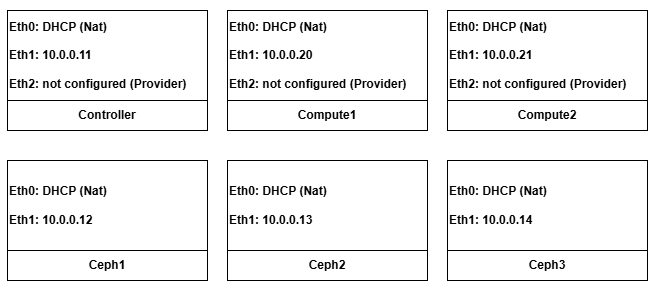

The diagram above was exported from draw.io. Its source (the exported page's mxGraphModel, read from the mxfile embedded in the PNG):
<mxGraphModel dx="1112" dy="435" grid="1" gridSize="10" guides="1" tooltips="1" connect="1" arrows="1" fold="1" page="1" pageScale="1" pageWidth="827" pageHeight="1169" math="0" shadow="0">
  <root>
    <mxCell id="0" />
    <mxCell id="1" parent="0" />
    <mxCell id="Ah7O_Ke53Fv54e-sZDRQ-5" value="" style="rounded=0;whiteSpace=wrap;html=1;" parent="1" vertex="1">
      <mxGeometry x="69" y="60" width="200" height="120" as="geometry" />
    </mxCell>
    <mxCell id="Ah7O_Ke53Fv54e-sZDRQ-6" value="&lt;b&gt;Controller&lt;/b&gt;" style="rounded=0;whiteSpace=wrap;html=1;" parent="1" vertex="1">
      <mxGeometry x="69" y="150" width="200" height="30" as="geometry" />
    </mxCell>
    <mxCell id="Xms39aQ29eUkrNfEvt9i-1" value="&lt;div&gt;&lt;b&gt;Eth0: DHCP (Nat)&lt;/b&gt;&lt;/div&gt;&lt;div&gt;&lt;b&gt;&lt;br&gt;&lt;/b&gt;&lt;/div&gt;&lt;b&gt;Eth1: 10.0.0.11&lt;/b&gt;&lt;div&gt;&lt;b&gt;&lt;br&gt;&lt;/b&gt;&lt;div&gt;&lt;b&gt;Eth2: not configured (Provider)&lt;/b&gt;&lt;/div&gt;&lt;/div&gt;" style="text;html=1;align=left;verticalAlign=middle;whiteSpace=wrap;rounded=0;" parent="1" vertex="1">
      <mxGeometry x="69" y="90" width="250" height="30" as="geometry" />
    </mxCell>
    <mxCell id="Xms39aQ29eUkrNfEvt9i-3" value="" style="rounded=0;whiteSpace=wrap;html=1;" parent="1" vertex="1">
      <mxGeometry x="289" y="60" width="200" height="120" as="geometry" />
    </mxCell>
    <mxCell id="Xms39aQ29eUkrNfEvt9i-4" value="&lt;b&gt;Compute1&lt;/b&gt;" style="rounded=0;whiteSpace=wrap;html=1;" parent="1" vertex="1">
      <mxGeometry x="289" y="150" width="200" height="30" as="geometry" />
    </mxCell>
    <mxCell id="Xms39aQ29eUkrNfEvt9i-5" value="&lt;div&gt;&lt;b&gt;Eth0: DHCP (Nat)&lt;/b&gt;&lt;/div&gt;&lt;div&gt;&lt;b&gt;&lt;br&gt;&lt;/b&gt;&lt;/div&gt;&lt;b&gt;Eth1: 10.0.0.20&lt;/b&gt;&lt;div&gt;&lt;b&gt;&lt;br&gt;&lt;/b&gt;&lt;div&gt;&lt;b&gt;Eth2: not configured (Provider)&lt;/b&gt;&lt;/div&gt;&lt;/div&gt;" style="text;html=1;align=left;verticalAlign=middle;whiteSpace=wrap;rounded=0;" parent="1" vertex="1">
      <mxGeometry x="289" y="90" width="250" height="30" as="geometry" />
    </mxCell>
    <mxCell id="Xms39aQ29eUkrNfEvt9i-8" value="" style="rounded=0;whiteSpace=wrap;html=1;" parent="1" vertex="1">
      <mxGeometry x="509" y="60" width="200" height="120" as="geometry" />
    </mxCell>
    <mxCell id="Xms39aQ29eUkrNfEvt9i-9" value="&lt;b&gt;Compute2&lt;/b&gt;" style="rounded=0;whiteSpace=wrap;html=1;" parent="1" vertex="1">
      <mxGeometry x="509" y="150" width="200" height="30" as="geometry" />
    </mxCell>
    <mxCell id="Xms39aQ29eUkrNfEvt9i-10" value="&lt;div&gt;&lt;b&gt;Eth0: DHCP (Nat)&lt;/b&gt;&lt;/div&gt;&lt;div&gt;&lt;b&gt;&lt;br&gt;&lt;/b&gt;&lt;/div&gt;&lt;b&gt;Eth1: 10.0.0.21&lt;/b&gt;&lt;div&gt;&lt;b&gt;&lt;br&gt;&lt;/b&gt;&lt;div&gt;&lt;b&gt;Eth2: not configured (Provider)&lt;/b&gt;&lt;/div&gt;&lt;/div&gt;" style="text;html=1;align=left;verticalAlign=middle;whiteSpace=wrap;rounded=0;" parent="1" vertex="1">
      <mxGeometry x="509" y="90" width="250" height="30" as="geometry" />
    </mxCell>
    <mxCell id="Xms39aQ29eUkrNfEvt9i-11" value="" style="rounded=0;whiteSpace=wrap;html=1;" parent="1" vertex="1">
      <mxGeometry x="69" y="210" width="200" height="120" as="geometry" />
    </mxCell>
    <mxCell id="Xms39aQ29eUkrNfEvt9i-12" value="&lt;b&gt;Ceph1&lt;/b&gt;" style="rounded=0;whiteSpace=wrap;html=1;" parent="1" vertex="1">
      <mxGeometry x="69" y="300" width="200" height="30" as="geometry" />
    </mxCell>
    <mxCell id="Xms39aQ29eUkrNfEvt9i-13" value="&lt;div&gt;&lt;b&gt;Eth0: DHCP (Nat)&lt;/b&gt;&lt;/div&gt;&lt;div&gt;&lt;b&gt;&lt;br&gt;&lt;/b&gt;&lt;/div&gt;&lt;b&gt;Eth1: 10.0.0.12&lt;/b&gt;" style="text;html=1;align=left;verticalAlign=middle;whiteSpace=wrap;rounded=0;" parent="1" vertex="1">
      <mxGeometry x="69" y="240" width="250" height="30" as="geometry" />
    </mxCell>
    <mxCell id="Xms39aQ29eUkrNfEvt9i-20" value="" style="rounded=0;whiteSpace=wrap;html=1;" parent="1" vertex="1">
      <mxGeometry x="289" y="210" width="200" height="120" as="geometry" />
    </mxCell>
    <mxCell id="Xms39aQ29eUkrNfEvt9i-21" value="&lt;b&gt;Ceph2&lt;/b&gt;" style="rounded=0;whiteSpace=wrap;html=1;" parent="1" vertex="1">
      <mxGeometry x="289" y="300" width="200" height="30" as="geometry" />
    </mxCell>
    <mxCell id="Xms39aQ29eUkrNfEvt9i-22" value="&lt;div&gt;&lt;b&gt;Eth0: DHCP (Nat)&lt;/b&gt;&lt;/div&gt;&lt;div&gt;&lt;b&gt;&lt;br&gt;&lt;/b&gt;&lt;/div&gt;&lt;b&gt;Eth1: 10.0.0.13&lt;/b&gt;" style="text;html=1;align=left;verticalAlign=middle;whiteSpace=wrap;rounded=0;" parent="1" vertex="1">
      <mxGeometry x="289" y="240" width="250" height="30" as="geometry" />
    </mxCell>
    <mxCell id="Xms39aQ29eUkrNfEvt9i-23" value="" style="rounded=0;whiteSpace=wrap;html=1;" parent="1" vertex="1">
      <mxGeometry x="509" y="210" width="200" height="120" as="geometry" />
    </mxCell>
    <mxCell id="Xms39aQ29eUkrNfEvt9i-24" value="&lt;b&gt;Ceph3&lt;/b&gt;" style="rounded=0;whiteSpace=wrap;html=1;" parent="1" vertex="1">
      <mxGeometry x="509" y="300" width="200" height="30" as="geometry" />
    </mxCell>
    <mxCell id="Xms39aQ29eUkrNfEvt9i-25" value="&lt;div&gt;&lt;b&gt;Eth0: DHCP (Nat)&lt;/b&gt;&lt;/div&gt;&lt;div&gt;&lt;b&gt;&lt;br&gt;&lt;/b&gt;&lt;/div&gt;&lt;b&gt;Eth1: 10.0.0.14&lt;/b&gt;" style="text;html=1;align=left;verticalAlign=middle;whiteSpace=wrap;rounded=0;" parent="1" vertex="1">
      <mxGeometry x="509" y="240" width="250" height="30" as="geometry" />
    </mxCell>
    <mxCell id="JO-ErLDXryBNHj2jYfHG-1" value="." style="text;html=1;align=center;verticalAlign=middle;resizable=0;points=[];autosize=1;strokeColor=none;fillColor=none;" vertex="1" parent="1">
      <mxGeometry x="15" y="138" width="30" height="30" as="geometry" />
    </mxCell>
    <mxCell id="JO-ErLDXryBNHj2jYfHG-2" value="." style="text;html=1;align=center;verticalAlign=middle;resizable=0;points=[];autosize=1;strokeColor=none;fillColor=none;" vertex="1" parent="1">
      <mxGeometry x="374" y="10" width="30" height="30" as="geometry" />
    </mxCell>
    <mxCell id="JO-ErLDXryBNHj2jYfHG-3" value="." style="text;html=1;align=center;verticalAlign=middle;resizable=0;points=[];autosize=1;strokeColor=none;fillColor=none;" vertex="1" parent="1">
      <mxGeometry x="340" y="340" width="30" height="30" as="geometry" />
    </mxCell>
    <mxCell id="JO-ErLDXryBNHj2jYfHG-4" value="." style="text;html=1;align=center;verticalAlign=middle;resizable=0;points=[];autosize=1;strokeColor=none;fillColor=none;" vertex="1" parent="1">
      <mxGeometry x="730" y="150" width="30" height="30" as="geometry" />
    </mxCell>
  </root>
</mxGraphModel>